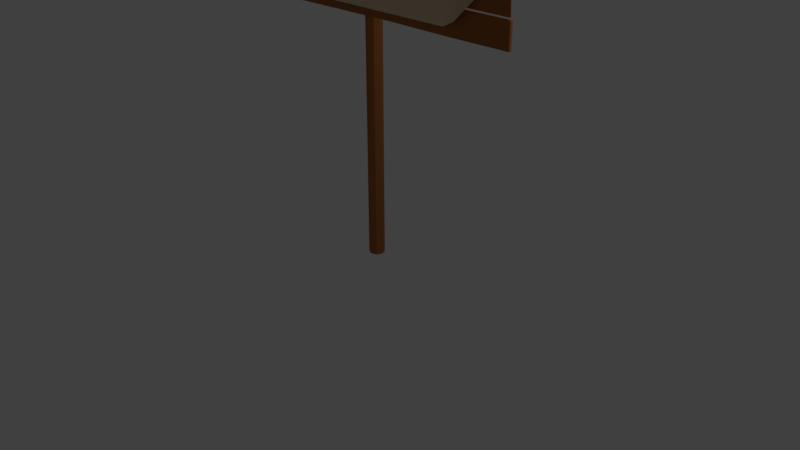 # Source: wooden-board-2-01.blend  (saved by Blender 2.78.0; exported with 4.5.12 LTS)
import bpy
from mathutils import Matrix  # noqa: F401  (used for matrix-valued properties, if any)

bpy.ops.wm.read_factory_settings(use_empty=True)
scene = bpy.context.scene
scene.name = 'Scene'

# ---- collections
col_collection_1 = bpy.data.collections.new('Collection 1'); scene.collection.children.link(col_collection_1)

# ---- materials (node trees are filled in below, after node groups)
mat_paper = bpy.data.materials.new('Paper')
mat_paper.alpha_threshold = 0.0
mat_paper.use_transparent_shadow = False
mat_paper.diffuse_color = (0.7743, 0.6024, 0.4181, 1.0)
mat_paper.roughness = 0.5
mat_paper.specular_intensity = 0.0
mat_nail = bpy.data.materials.new('Nail')
mat_nail.alpha_threshold = 0.0
mat_nail.use_transparent_shadow = False
mat_nail.diffuse_color = (0.2598, 0.2598, 0.2598, 1.0)
mat_nail.roughness = 0.5
mat_nail.specular_intensity = 0.1064
mat_material = bpy.data.materials.new('Material')
mat_material.alpha_threshold = 0.0
mat_material.use_transparent_shadow = False
mat_material.diffuse_color = (0.3653, 0.1327, 0.03948, 1.0)
mat_material.roughness = 0.5
mat_material.specular_intensity = 0.0
mat_material.line_color = (0.0, 0.0, 0.0, 1.0)

# ---- material node trees

# ---- world
world_world = bpy.data.worlds.new('World'); scene.world = world_world
world_world.color = (0.05088, 0.05088, 0.05088)
world_world.use_sun_shadow = False
world_world.sun_shadow_jitter_overblur = 0.0
world_world.cycles.sampling_method = 'MANUAL'

# ---- cameras
cam_camera = bpy.data.cameras.new('Camera')
cam_camera.clip_end = 100.0
cam_camera.lens = 35.0
cam_camera.sensor_width = 32.0
cam_camera.sensor_height = 18.0
cam_camera.ortho_scale = 7.314
cam_camera.dof.focus_distance = 0.0
cam_camera.dof.aperture_fstop = 128.0

# ---- lights
light_lamp = bpy.data.lights.new('Lamp', 'POINT')
light_lamp.transmission_factor = 0.0
light_lamp.cutoff_distance = 30.0
light_lamp.energy = 100.0
light_lamp.shadow_buffer_clip_start = 1.001
light_lamp.shadow_soft_size = 0.1
light_lamp.shadow_maximum_resolution = 0.006
light_lamp.use_absolute_resolution = True

# ---- meshes
me_plane = bpy.data.meshes.new('Plane')
me_plane.from_pydata([(0.02778, 0.002095, 2.099), (0.02218, -0.06081, 2.105), (0.03249, 0.002095, 2.097), (0.02666, -0.06267, 2.103), (0.03445, 0.002095, 2.092), (0.02844, -0.06461, 2.099), (0.03249, 0.002095, 2.088), (0.02647, -0.06549, 2.094), (0.02778, 0.002095, 2.086), (0.0219, -0.06479, 2.092), (0.02306, 0.002095, 2.088), (0.01742, -0.06292, 2.094), (0.02111, 0.002095, 2.092), (0.01564, -0.06099, 2.098), (0.02306, 0.002095, 2.097), (0.01761, -0.06011, 2.103), (0.02159, -0.06146, 2.111), (0.02981, -0.06488, 2.108), (0.03307, -0.06843, 2.1), (0.02946, -0.07003, 2.091), (0.02109, -0.06875, 2.087), (0.01286, -0.06534, 2.09), (0.009604, -0.06179, 2.098), (0.01322, -0.06018, 2.107), (0.02778, -0.03809, 2.099), (0.03249, -0.03809, 2.097), (0.03445, -0.03809, 2.092), (0.03249, -0.03809, 2.088), (0.02778, -0.03809, 2.086), (0.02306, -0.03809, 2.088), (0.02111, -0.03809, 2.092), (0.02306, -0.03809, 2.097), (0.02156, 0.002095, -0.1184), (0.01825, -0.06081, -0.1256), (0.02168, 0.002095, -0.1132), (0.01809, -0.06267, -0.1209), (0.02537, 0.002095, -0.1097), (0.02153, -0.06461, -0.1176), (0.03048, 0.002095, -0.1098), (0.02656, -0.06549, -0.1178), (0.034, 0.002095, -0.1135), (0.03022, -0.06479, -0.1213), (0.03388, 0.002095, -0.1186), (0.03039, -0.06292, -0.126), (0.03018, 0.002095, -0.1222), (0.02695, -0.06099, -0.1293), (0.02508, 0.002095, -0.122), (0.02192, -0.06011, -0.1291), (0.01284, -0.06146, -0.1284), (0.01254, -0.06488, -0.1197), (0.01884, -0.06843, -0.1137), (0.02805, -0.07003, -0.114), (0.03477, -0.06875, -0.1204), (0.03507, -0.06534, -0.1291), (0.02877, -0.06179, -0.135), (0.01956, -0.06018, -0.1347), (0.02156, -0.03809, -0.1184), (0.02168, -0.03809, -0.1132), (0.02537, -0.03809, -0.1097), (0.03048, -0.03809, -0.1098), (0.034, -0.03809, -0.1135), (0.03388, -0.03809, -0.1186), (0.03018, -0.03809, -0.1222), (0.02508, -0.03809, -0.122), (-1.682, -0.02503, -0.0598), (1.589, -0.1842, 0.2275), (-1.682, -0.02503, 1.94), (1.735, -0.02503, 1.94), (1.735, -0.02503, 0.3433), (1.25, -0.02503, -0.0598), (1.457, -0.09169, 0.03661), (1.682, -0.1022, 0.2521), (0.022, 0.2171, -3.208), (0.022, 0.2171, 2.233), (0.09271, 0.1878, -3.208), (0.09271, 0.1878, 2.233), (0.122, 0.1171, -3.208), (0.122, 0.1171, 2.233), (0.09271, 0.04642, -3.208), (0.09271, 0.04642, 2.233), (0.022, 0.01713, -3.208), (0.022, 0.01713, 2.233), (-0.04871, 0.04642, -3.208), (-0.04871, 0.04642, 2.233), (-0.078, 0.1171, -3.208), (-0.078, 0.1171, 2.233), (-0.04871, 0.1878, -3.208), (-0.04871, 0.1878, 2.233), (2.135, 0.0169, -0.1528), (2.135, -0.0169, -0.1528), (-2.135, -0.0169, -0.1528), (-2.135, 0.0169, -0.1528), (2.135, 0.0169, 0.1528), (2.135, -0.0169, 0.1528), (-2.135, -0.0169, 0.1528), (-2.135, 0.0169, 0.1528), (1.336, 0.01654, -0.1496), (0.4453, 0.01699, -0.1536), (-0.4453, 0.01652, -0.1493), (-1.336, 0.0162, -0.1465), (1.336, -0.01718, -0.1553), (0.4453, -0.01634, -0.1478), (-0.4453, -0.01688, -0.1526), (-1.336, -0.0176, -0.1591), (1.336, 0.01716, 0.1552), (0.4453, 0.01681, 0.152), (-0.4453, 0.01658, 0.1499), (-1.336, 0.01701, 0.1538), (1.336, -0.01632, 0.1476), (0.4453, -0.01656, 0.1497), (-0.4453, -0.01647, 0.1489), (-1.336, -0.01607, 0.1453), (2.112, 0.01671, 0.1803), (2.133, -0.01688, 0.1788), (-2.074, -0.01641, 0.183), (-2.058, 0.01733, 0.1748), (2.109, 0.01669, 0.4823), (2.118, -0.01676, 0.483), (-2.153, -0.01704, 0.4855), (-2.127, 0.01683, 0.4836), (1.336, 0.01744, 0.1738), (0.4453, 0.01634, 0.1837), (-0.4453, 0.01634, 0.1837), (-1.336, 0.01702, 0.1776), (1.336, -0.01664, 0.1809), (0.4453, -0.01708, 0.1769), (-0.4453, -0.01714, 0.1765), (-1.336, -0.01638, 0.1833), (1.336, 0.01636, 0.4793), (0.4453, 0.01671, 0.4825), (-0.4453, 0.01698, 0.4849), (-1.336, 0.01637, 0.4794), (1.336, -0.01609, 0.4769), (0.4453, -0.01736, 0.4883), (-0.4453, -0.01665, 0.482), (-1.336, -0.01657, 0.4812), (2.135, 0.0169, 0.5101), (2.132, -0.01687, 0.5103), (-2.103, -0.01664, 0.5124), (-2.102, 0.01664, 0.5124), (2.109, 0.01669, 0.8138), (2.128, -0.01684, 0.8151), (-2.182, -0.01727, 0.819), (-2.164, 0.01713, 0.8177), (1.336, 0.01704, 0.5088), (0.4453, 0.01669, 0.5119), (-0.4453, 0.01682, 0.5108), (-1.336, 0.01656, 0.5131), (1.336, -0.01666, 0.5122), (0.4453, -0.01701, 0.509), (-0.4453, -0.01667, 0.5121), (-1.336, -0.01692, 0.5098), (1.336, 0.01688, 0.8155), (0.4453, 0.01609, 0.8083), (-0.4453, 0.01669, 0.8138), (-1.336, 0.01715, 0.8179), (1.336, -0.01655, 0.8125), (0.4453, -0.01696, 0.8161), (-0.4453, -0.01673, 0.8141), (-1.336, -0.01707, 0.8171), (2.144, 0.01697, 0.8411), (2.143, -0.01696, 0.8412), (-2.124, -0.01681, 0.8425), (-2.144, 0.01697, 0.8411), (2.136, 0.01691, 1.147), (2.138, -0.01692, 1.147), (-2.132, -0.01688, 1.147), (-2.139, 0.01693, 1.148), (1.335, 0.01631, 0.8471), (0.445, 0.0164, 0.8463), (-0.445, 0.017, 0.8408), (-1.335, 0.01694, 0.8414), (1.335, -0.01605, 0.8494), (0.445, -0.01731, 0.838), (-0.445, -0.01655, 0.8448), (-1.335, -0.01749, 0.8363), (1.335, 0.01675, 1.146), (0.445, 0.01642, 1.143), (-0.445, 0.01611, 1.14), (-1.335, 0.01636, 1.142), (1.335, -0.01758, 1.153), (0.445, -0.01651, 1.144), (-0.445, -0.01697, 1.148), (-1.335, -0.01721, 1.15), (2.05, 0.01681, 1.174), (2.06, -0.0163, 1.178), (-2.121, -0.01678, 1.174), (-2.122, 0.01679, 1.174), (2.126, 0.01683, 1.478), (2.156, -0.01706, 1.48), (-2.146, -0.01698, 1.479), (-2.176, 0.01722, 1.481), (1.336, 0.01671, 1.175), (0.4453, 0.01598, 1.181), (-0.4453, 0.01652, 1.176), (-1.336, 0.01659, 1.176), (1.336, -0.01722, 1.17), (0.4453, -0.0168, 1.174), (-0.4453, -0.01669, 1.175), (-1.336, -0.01727, 1.169), (1.336, 0.01717, 1.481), (0.4453, 0.01687, 1.478), (-0.4453, 0.01613, 1.472), (-1.336, 0.01688, 1.478), (1.336, -0.01669, 1.477), (0.4453, -0.01728, 1.482), (-0.4453, -0.01621, 1.472), (-1.336, -0.01646, 1.474), (2.044, 0.01519, 1.512), (2.06, -0.01731, 1.511), (-2.061, -0.0151, 1.508), (-2.065, 0.01756, 1.508), (2.066, 0.01514, 1.806), (2.147, -0.01825, 1.812), (-2.039, -0.01514, 1.802), (-2.076, 0.01745, 1.804), (1.301, 0.01584, 1.509), (0.4336, 0.01619, 1.51), (-0.4333, 0.01623, 1.513), (-1.3, 0.01692, 1.511), (1.301, -0.01662, 1.513), (0.4336, -0.01691, 1.506), (-0.4333, -0.01538, 1.515), (-1.3, -0.01507, 1.513), (1.3, 0.01613, 1.811), (0.4335, 0.01655, 1.81), (-0.4334, 0.01651, 1.805), (-1.3, 0.01731, 1.808), (1.3, -0.01808, 1.814), (0.4334, -0.01685, 1.807), (-0.4335, -0.0162, 1.805), (-1.3, -0.0156, 1.803), (2.134, 0.01688, 1.852), (2.135, -0.01689, 1.852), (-2.093, -0.01657, 1.823), (-2.139, 0.01694, 1.819), (2.129, 0.01686, 2.157), (2.145, -0.01699, 2.158), (-2.12, -0.01677, 2.124), (-2.149, 0.017, 2.126), (1.337, 0.0166, 1.849), (0.4465, 0.01658, 1.842), (-0.4442, 0.01626, 1.838), (-1.335, 0.01728, 1.822), (1.337, -0.01748, 1.841), (0.4465, -0.01661, 1.842), (-0.4441, -0.01729, 1.829), (-1.335, -0.01662, 1.828), (1.335, 0.01662, 2.149), (0.4441, 0.01689, 2.145), (-0.4464, 0.01624, 2.132), (-1.337, 0.01632, 2.126), (1.335, -0.01712, 2.153), (0.4442, -0.01643, 2.14), (-0.4465, -0.01722, 2.141), (-1.337, -0.01707, 2.133)], [], [(24, 1, 3, 25), (25, 3, 5, 26), (26, 5, 7, 27), (27, 7, 9, 28), (28, 9, 11, 29), (29, 11, 13, 30), (15, 13, 22, 23), (30, 13, 15, 31), (31, 15, 1, 24), (0, 2, 4, 6, 8, 10, 12, 14), (17, 16, 23, 22, 21, 20, 19, 18), (5, 3, 17, 18), (11, 9, 20, 21), (1, 15, 23, 16), (3, 1, 16, 17), (7, 5, 18, 19), (13, 11, 21, 22), (9, 7, 19, 20), (14, 31, 24, 0), (12, 30, 31, 14), (10, 29, 30, 12), (8, 28, 29, 10), (6, 27, 28, 8), (4, 26, 27, 6), (2, 25, 26, 4), (0, 24, 25, 2), (56, 33, 35, 57), (57, 35, 37, 58), (58, 37, 39, 59), (59, 39, 41, 60), (60, 41, 43, 61), (61, 43, 45, 62), (47, 45, 54, 55), (62, 45, 47, 63), (63, 47, 33, 56), (32, 34, 36, 38, 40, 42, 44, 46), (49, 48, 55, 54, 53, 52, 51, 50), (37, 35, 49, 50), (43, 41, 52, 53), (33, 47, 55, 48), (35, 33, 48, 49), (39, 37, 50, 51), (45, 43, 53, 54), (41, 39, 51, 52), (46, 63, 56, 32), (44, 62, 63, 46), (42, 61, 62, 44), (40, 60, 61, 42), (38, 59, 60, 40), (36, 58, 59, 38), (34, 57, 58, 36), (32, 56, 57, 34), (64, 69, 68, 67, 66), (68, 69, 70, 71), (71, 70, 65), (72, 73, 75, 74), (74, 75, 77, 76), (76, 77, 79, 78), (78, 79, 81, 80), (80, 81, 83, 82), (82, 83, 85, 84), (75, 73, 87, 85, 83, 81, 79, 77), (84, 85, 87, 86), (86, 87, 73, 72), (72, 74, 76, 78, 80, 82, 84, 86), (99, 103, 90, 91), (107, 95, 94, 111), (88, 92, 93, 89), (103, 111, 94, 90), (90, 94, 95, 91), (107, 99, 91, 95), (92, 88, 96, 104), (104, 96, 97, 105), (105, 97, 98, 106), (106, 98, 99, 107), (89, 93, 108, 100), (100, 108, 109, 101), (101, 109, 110, 102), (102, 110, 111, 103), (92, 104, 108, 93), (104, 105, 109, 108), (105, 106, 110, 109), (106, 107, 111, 110), (88, 89, 100, 96), (96, 100, 101, 97), (97, 101, 102, 98), (98, 102, 103, 99), (123, 127, 114, 115), (131, 119, 118, 135), (112, 116, 117, 113), (127, 135, 118, 114), (114, 118, 119, 115), (131, 123, 115, 119), (116, 112, 120, 128), (128, 120, 121, 129), (129, 121, 122, 130), (130, 122, 123, 131), (113, 117, 132, 124), (124, 132, 133, 125), (125, 133, 134, 126), (126, 134, 135, 127), (116, 128, 132, 117), (128, 129, 133, 132), (129, 130, 134, 133), (130, 131, 135, 134), (112, 113, 124, 120), (120, 124, 125, 121), (121, 125, 126, 122), (122, 126, 127, 123), (147, 151, 138, 139), (155, 143, 142, 159), (136, 140, 141, 137), (151, 159, 142, 138), (138, 142, 143, 139), (155, 147, 139, 143), (140, 136, 144, 152), (152, 144, 145, 153), (153, 145, 146, 154), (154, 146, 147, 155), (137, 141, 156, 148), (148, 156, 157, 149), (149, 157, 158, 150), (150, 158, 159, 151), (140, 152, 156, 141), (152, 153, 157, 156), (153, 154, 158, 157), (154, 155, 159, 158), (136, 137, 148, 144), (144, 148, 149, 145), (145, 149, 150, 146), (146, 150, 151, 147), (171, 175, 162, 163), (179, 167, 166, 183), (160, 164, 165, 161), (175, 183, 166, 162), (162, 166, 167, 163), (179, 171, 163, 167), (164, 160, 168, 176), (176, 168, 169, 177), (177, 169, 170, 178), (178, 170, 171, 179), (161, 165, 180, 172), (172, 180, 181, 173), (173, 181, 182, 174), (174, 182, 183, 175), (164, 176, 180, 165), (176, 177, 181, 180), (177, 178, 182, 181), (178, 179, 183, 182), (160, 161, 172, 168), (168, 172, 173, 169), (169, 173, 174, 170), (170, 174, 175, 171), (195, 199, 186, 187), (203, 191, 190, 207), (184, 188, 189, 185), (199, 207, 190, 186), (186, 190, 191, 187), (203, 195, 187, 191), (188, 184, 192, 200), (200, 192, 193, 201), (201, 193, 194, 202), (202, 194, 195, 203), (185, 189, 204, 196), (196, 204, 205, 197), (197, 205, 206, 198), (198, 206, 207, 199), (188, 200, 204, 189), (200, 201, 205, 204), (201, 202, 206, 205), (202, 203, 207, 206), (184, 185, 196, 192), (192, 196, 197, 193), (193, 197, 198, 194), (194, 198, 199, 195), (219, 223, 210, 211), (227, 215, 214, 231), (208, 212, 213, 209), (223, 231, 214, 210), (210, 214, 215, 211), (227, 219, 211, 215), (212, 208, 216, 224), (224, 216, 217, 225), (225, 217, 218, 226), (226, 218, 219, 227), (209, 213, 228, 220), (220, 228, 229, 221), (221, 229, 230, 222), (222, 230, 231, 223), (212, 224, 228, 213), (224, 225, 229, 228), (225, 226, 230, 229), (226, 227, 231, 230), (208, 209, 220, 216), (216, 220, 221, 217), (217, 221, 222, 218), (218, 222, 223, 219), (243, 247, 234, 235), (251, 239, 238, 255), (232, 236, 237, 233), (247, 255, 238, 234), (234, 238, 239, 235), (251, 243, 235, 239), (236, 232, 240, 248), (248, 240, 241, 249), (249, 241, 242, 250), (250, 242, 243, 251), (233, 237, 252, 244), (244, 252, 253, 245), (245, 253, 254, 246), (246, 254, 255, 247), (236, 248, 252, 237), (248, 249, 253, 252), (249, 250, 254, 253), (250, 251, 255, 254), (232, 233, 244, 240), (240, 244, 245, 241), (241, 245, 246, 242), (242, 246, 247, 243)])
me_plane.polygons.foreach_set('material_index', [1, 1, 1, 1, 1, 1, 1, 1, 1, 1, 1, 1, 1, 1, 1, 1, 1, 1, 1, 1, 1, 1, 1, 1, 1, 1, 1, 1, 1, 1, 1, 1, 1, 1, 1, 1, 1, 1, 1, 1, 1, 1, 1, 1, 1, 1, 1, 1, 1, 1, 1, 1, 0, 0, 0, 2, 2, 2, 2, 2, 2, 2, 2, 2, 2, 2, 2, 2, 2, 2, 2, 2, 2, 2, 2, 2, 2, 2, 2, 2, 2, 2, 2, 2, 2, 2, 2, 2, 2, 2, 2, 2, 2, 2, 2, 2, 2, 2, 2, 2, 2, 2, 2, 2, 2, 2, 2, 2, 2, 2, 2, 2, 2, 2, 2, 2, 2, 2, 2, 2, 2, 2, 2, 2, 2, 2, 2, 2, 2, 2, 2, 2, 2, 2, 2, 2, 2, 2, 2, 2, 2, 2, 2, 2, 2, 2, 2, 2, 2, 2, 2, 2, 2, 2, 2, 2, 2, 2, 2, 2, 2, 2, 2, 2, 2, 2, 2, 2, 2, 2, 2, 2, 2, 2, 2, 2, 2, 2, 2, 2, 2, 2, 2, 2, 2, 2, 2, 2, 2, 2, 2, 2, 2, 2, 2, 2, 2, 2, 2, 2, 2, 2, 2, 2, 2, 2, 2, 2, 2, 2, 2, 2, 2, 2, 2, 2, 2, 2, 2])
me_plane.materials.append(mat_paper)
me_plane.materials.append(mat_nail)
me_plane.materials.append(mat_material)
me_plane.use_remesh_preserve_volume = False
me_plane.use_remesh_preserve_attributes = False
me_plane.use_mirror_vertex_groups = False
me_plane.update()

# ---- objects
ob_board = bpy.data.objects.new('Board', me_plane)
ob_lamp = bpy.data.objects.new('Lamp', light_lamp)
ob_camera = bpy.data.objects.new('Camera', cam_camera)

# ---- transforms, parenting, visibility, modifiers, constraints
ob_board.location = (0.0, 0.0, 3.216)
ob_board.lineart.crease_threshold = 0.0
ob_lamp.location = (4.076, 1.005, 5.904)
ob_lamp.rotation_euler = (0.6503, 0.05522, 1.866)
ob_lamp.lock_rotations_4d = False
ob_lamp.empty_display_type = 'ARROWS'
ob_lamp.color = (0.0, 0.0, 0.0, 0.0)
ob_lamp.lineart.crease_threshold = 0.0
ob_camera.location = (7.481, -6.508, 5.344)
ob_camera.rotation_euler = (1.109, 0.0, 0.8149)
ob_camera.lock_rotations_4d = False
ob_camera.empty_display_type = 'ARROWS'
ob_camera.color = (0.0, 0.0, 0.0, 0.0)
ob_camera.display_type = 'WIRE'
ob_camera.lineart.crease_threshold = 0.0

# ---- collection membership
col_collection_1.objects.link(ob_board)
col_collection_1.objects.link(ob_lamp)
col_collection_1.objects.link(ob_camera)

# ---- scene / render settings (as saved in the file)
scene.camera = ob_camera
scene.frame_start = 1; scene.frame_end = 250; scene.frame_set(2)
scene.render.engine = 'BLENDER_EEVEE_NEXT'
scene.render.resolution_percentage = 50
scene.render.dither_intensity = 0.0
scene.cycles.use_denoising = False
scene.cycles.samples = 128
scene.cycles.sampling_pattern = 'TABULATED_SOBOL'
scene.cycles.light_sampling_threshold = 0.0
scene.cycles.use_adaptive_sampling = False
scene.cycles.use_light_tree = False
scene.cycles.blur_glossy = 0.0
scene.cycles.sample_clamp_indirect = 0.0
scene.view_settings.view_transform = 'Standard'
bpy.context.view_layer.update()
